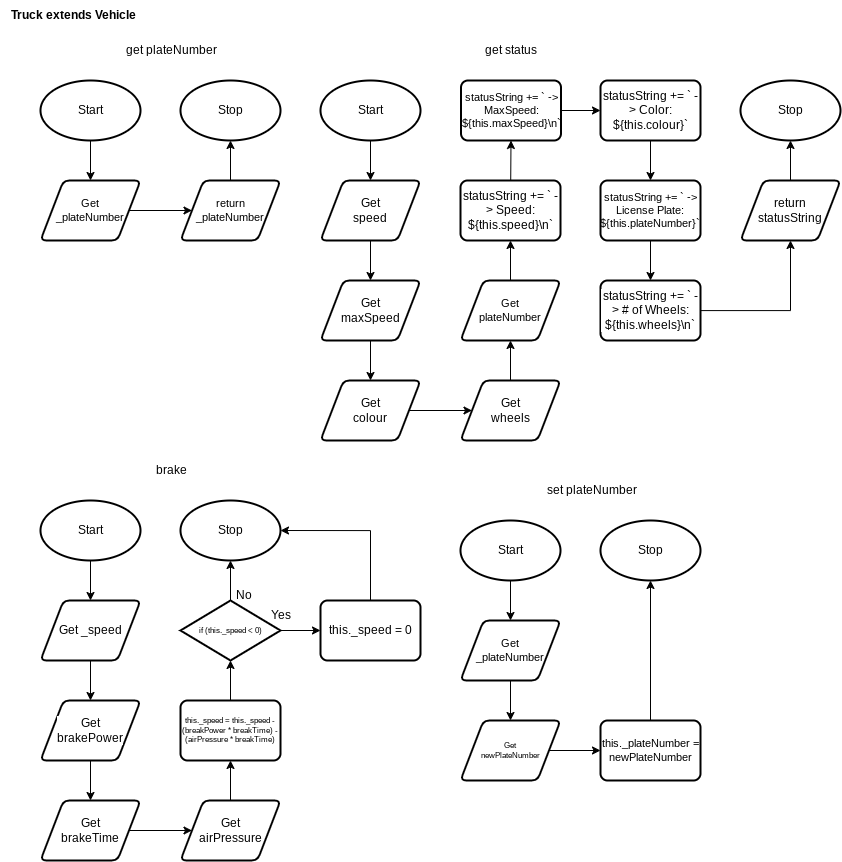

The diagram above was exported from draw.io. Its source (the exported page's mxGraphModel, read from the mxfile embedded in the PNG):
<mxGraphModel dx="1102" dy="869" grid="1" gridSize="5" guides="1" tooltips="1" connect="1" arrows="1" fold="1" page="1" pageScale="1" pageWidth="827" pageHeight="1169" math="0" shadow="0">
  <root>
    <mxCell id="0" />
    <mxCell id="1" parent="0" />
    <mxCell id="176" style="edgeStyle=none;html=1;entryX=0.5;entryY=0;entryDx=0;entryDy=0;" parent="1" source="177" target="180" edge="1">
      <mxGeometry relative="1" as="geometry">
        <mxPoint x="110" y="190" as="targetPoint" />
      </mxGeometry>
    </mxCell>
    <mxCell id="177" value="Start" style="strokeWidth=2;html=1;shape=mxgraph.flowchart.start_1;whiteSpace=wrap;" parent="1" vertex="1">
      <mxGeometry x="40" y="80" width="100" height="60" as="geometry" />
    </mxCell>
    <mxCell id="178" value="Stop" style="strokeWidth=2;html=1;shape=mxgraph.flowchart.start_1;whiteSpace=wrap;" parent="1" vertex="1">
      <mxGeometry x="180" y="80" width="100" height="60" as="geometry" />
    </mxCell>
    <mxCell id="179" style="edgeStyle=none;html=1;entryX=0;entryY=0.5;entryDx=0;entryDy=0;fontSize=14;" parent="1" source="180" edge="1">
      <mxGeometry relative="1" as="geometry">
        <mxPoint x="191.50000000000023" y="210" as="targetPoint" />
      </mxGeometry>
    </mxCell>
    <mxCell id="180" value="Get&lt;br style=&quot;font-size: 11px;&quot;&gt;_plateNumber" style="shape=parallelogram;html=1;strokeWidth=2;perimeter=parallelogramPerimeter;whiteSpace=wrap;rounded=1;arcSize=12;size=0.23;fontSize=11;" parent="1" vertex="1">
      <mxGeometry x="40" y="180" width="100" height="60" as="geometry" />
    </mxCell>
    <mxCell id="181" value="get plateNumber" style="text;html=1;align=center;verticalAlign=middle;resizable=0;points=[];autosize=1;strokeColor=none;fillColor=none;" parent="1" vertex="1">
      <mxGeometry x="116" y="35" width="110" height="30" as="geometry" />
    </mxCell>
    <mxCell id="182" style="edgeStyle=none;html=1;fontSize=8;" parent="1" source="183" target="178" edge="1">
      <mxGeometry relative="1" as="geometry" />
    </mxCell>
    <mxCell id="183" value="return&lt;br style=&quot;font-size: 11px;&quot;&gt;_plateNumber" style="shape=parallelogram;html=1;strokeWidth=2;perimeter=parallelogramPerimeter;whiteSpace=wrap;rounded=1;arcSize=12;size=0.23;fontSize=11;" parent="1" vertex="1">
      <mxGeometry x="180" y="180" width="100" height="60" as="geometry" />
    </mxCell>
    <mxCell id="208" value="this._plateNumber = newPlateNumber" style="rounded=1;whiteSpace=wrap;html=1;absoluteArcSize=1;arcSize=14;strokeWidth=2;fontSize=11;" parent="1" vertex="1">
      <mxGeometry x="600" y="720" width="100" height="60" as="geometry" />
    </mxCell>
    <mxCell id="209" style="edgeStyle=none;html=1;entryX=0.5;entryY=0;entryDx=0;entryDy=0;" parent="1" source="210" target="213" edge="1">
      <mxGeometry relative="1" as="geometry">
        <mxPoint x="530" y="630" as="targetPoint" />
      </mxGeometry>
    </mxCell>
    <mxCell id="210" value="Start" style="strokeWidth=2;html=1;shape=mxgraph.flowchart.start_1;whiteSpace=wrap;" parent="1" vertex="1">
      <mxGeometry x="460" y="520" width="100" height="60" as="geometry" />
    </mxCell>
    <mxCell id="211" value="Stop" style="strokeWidth=2;html=1;shape=mxgraph.flowchart.start_1;whiteSpace=wrap;" parent="1" vertex="1">
      <mxGeometry x="600" y="520" width="100" height="60" as="geometry" />
    </mxCell>
    <mxCell id="218" style="edgeStyle=none;html=1;entryX=0.5;entryY=0;entryDx=0;entryDy=0;fontSize=12;" parent="1" source="213" target="217" edge="1">
      <mxGeometry relative="1" as="geometry" />
    </mxCell>
    <mxCell id="213" value="Get&lt;br style=&quot;font-size: 11px;&quot;&gt;_plateNumber" style="shape=parallelogram;html=1;strokeWidth=2;perimeter=parallelogramPerimeter;whiteSpace=wrap;rounded=1;arcSize=12;size=0.23;fontSize=11;" parent="1" vertex="1">
      <mxGeometry x="460" y="620" width="100" height="60" as="geometry" />
    </mxCell>
    <mxCell id="214" value="set plateNumber" style="text;html=1;align=center;verticalAlign=middle;resizable=0;points=[];autosize=1;strokeColor=none;fillColor=none;" parent="1" vertex="1">
      <mxGeometry x="536" y="475" width="110" height="30" as="geometry" />
    </mxCell>
    <mxCell id="215" style="edgeStyle=none;html=1;fontSize=8;exitX=0.5;exitY=0;exitDx=0;exitDy=0;" parent="1" source="208" target="211" edge="1">
      <mxGeometry relative="1" as="geometry">
        <mxPoint x="650" y="620" as="sourcePoint" />
      </mxGeometry>
    </mxCell>
    <mxCell id="219" style="edgeStyle=none;html=1;entryX=0;entryY=0.5;entryDx=0;entryDy=0;fontSize=12;" parent="1" source="217" target="208" edge="1">
      <mxGeometry relative="1" as="geometry" />
    </mxCell>
    <mxCell id="217" value="Get&lt;br style=&quot;font-size: 8px;&quot;&gt;newPlateNumber" style="shape=parallelogram;html=1;strokeWidth=2;perimeter=parallelogramPerimeter;whiteSpace=wrap;rounded=1;arcSize=12;size=0.23;fontSize=8;" parent="1" vertex="1">
      <mxGeometry x="460" y="720" width="100" height="60" as="geometry" />
    </mxCell>
    <mxCell id="232" style="edgeStyle=none;html=1;entryX=0.5;entryY=0;entryDx=0;entryDy=0;" parent="1" source="233" target="236" edge="1">
      <mxGeometry relative="1" as="geometry">
        <mxPoint x="390" y="190" as="targetPoint" />
      </mxGeometry>
    </mxCell>
    <mxCell id="233" value="Start" style="strokeWidth=2;html=1;shape=mxgraph.flowchart.start_1;whiteSpace=wrap;" parent="1" vertex="1">
      <mxGeometry x="320" y="80" width="100" height="60" as="geometry" />
    </mxCell>
    <mxCell id="234" value="Stop" style="strokeWidth=2;html=1;shape=mxgraph.flowchart.start_1;whiteSpace=wrap;" parent="1" vertex="1">
      <mxGeometry x="740" y="80" width="100" height="60" as="geometry" />
    </mxCell>
    <mxCell id="248" style="edgeStyle=none;html=1;fontSize=7;" parent="1" source="236" target="240" edge="1">
      <mxGeometry relative="1" as="geometry" />
    </mxCell>
    <mxCell id="236" value="Get&lt;br&gt;speed" style="shape=parallelogram;html=1;strokeWidth=2;perimeter=parallelogramPerimeter;whiteSpace=wrap;rounded=1;arcSize=12;size=0.23;fontSize=12;" parent="1" vertex="1">
      <mxGeometry x="320" y="180" width="100" height="60" as="geometry" />
    </mxCell>
    <mxCell id="237" value="get status" style="text;html=1;align=center;verticalAlign=middle;resizable=0;points=[];autosize=1;strokeColor=none;fillColor=none;" parent="1" vertex="1">
      <mxGeometry x="472" y="35" width="75" height="30" as="geometry" />
    </mxCell>
    <mxCell id="321" style="edgeStyle=orthogonalEdgeStyle;rounded=0;html=1;fontSize=11;" parent="1" source="239" target="234" edge="1">
      <mxGeometry relative="1" as="geometry" />
    </mxCell>
    <mxCell id="239" value="return&lt;br&gt;statusString" style="shape=parallelogram;html=1;strokeWidth=2;perimeter=parallelogramPerimeter;whiteSpace=wrap;rounded=1;arcSize=12;size=0.23;fontSize=12;" parent="1" vertex="1">
      <mxGeometry x="740" y="180" width="100" height="60" as="geometry" />
    </mxCell>
    <mxCell id="249" style="edgeStyle=none;html=1;entryX=0.5;entryY=0;entryDx=0;entryDy=0;fontSize=7;" parent="1" source="240" target="241" edge="1">
      <mxGeometry relative="1" as="geometry" />
    </mxCell>
    <mxCell id="240" value="Get&lt;br&gt;maxSpeed" style="shape=parallelogram;html=1;strokeWidth=2;perimeter=parallelogramPerimeter;whiteSpace=wrap;rounded=1;arcSize=12;size=0.23;fontSize=12;" parent="1" vertex="1">
      <mxGeometry x="320" y="280" width="100" height="60" as="geometry" />
    </mxCell>
    <mxCell id="250" style="edgeStyle=none;html=1;fontSize=7;" parent="1" source="241" edge="1">
      <mxGeometry relative="1" as="geometry">
        <mxPoint x="471.5" y="410" as="targetPoint" />
      </mxGeometry>
    </mxCell>
    <mxCell id="241" value="Get&lt;br&gt;colour" style="shape=parallelogram;html=1;strokeWidth=2;perimeter=parallelogramPerimeter;whiteSpace=wrap;rounded=1;arcSize=12;size=0.23;fontSize=12;" parent="1" vertex="1">
      <mxGeometry x="320" y="380" width="100" height="60" as="geometry" />
    </mxCell>
    <mxCell id="314" style="edgeStyle=none;html=1;fontSize=11;" parent="1" source="243" target="313" edge="1">
      <mxGeometry relative="1" as="geometry" />
    </mxCell>
    <mxCell id="243" value="Get&lt;br&gt;wheels" style="shape=parallelogram;html=1;strokeWidth=2;perimeter=parallelogramPerimeter;whiteSpace=wrap;rounded=1;arcSize=12;size=0.23;fontSize=12;" parent="1" vertex="1">
      <mxGeometry x="460" y="380" width="100" height="60" as="geometry" />
    </mxCell>
    <mxCell id="316" style="edgeStyle=none;html=1;fontSize=11;" parent="1" source="244" target="247" edge="1">
      <mxGeometry relative="1" as="geometry" />
    </mxCell>
    <mxCell id="244" value="statusString += ` -&amp;gt; MaxSpeed: ${this.maxSpeed}\n`" style="rounded=1;whiteSpace=wrap;html=1;absoluteArcSize=1;arcSize=14;strokeWidth=2;fontSize=11;" parent="1" vertex="1">
      <mxGeometry x="460.5" y="80" width="100" height="60" as="geometry" />
    </mxCell>
    <mxCell id="305" style="edgeStyle=none;html=1;entryX=0.5;entryY=1;entryDx=0;entryDy=0;fontSize=12;" parent="1" source="245" target="244" edge="1">
      <mxGeometry relative="1" as="geometry" />
    </mxCell>
    <mxCell id="245" value="statusString += ` -&amp;gt; Speed: ${this.speed}\n`" style="rounded=1;whiteSpace=wrap;html=1;absoluteArcSize=1;arcSize=14;strokeWidth=2;fontSize=12;" parent="1" vertex="1">
      <mxGeometry x="460" y="180" width="100" height="60" as="geometry" />
    </mxCell>
    <mxCell id="320" style="edgeStyle=orthogonalEdgeStyle;html=1;entryX=0.5;entryY=1;entryDx=0;entryDy=0;fontSize=11;rounded=0;" parent="1" source="246" target="239" edge="1">
      <mxGeometry relative="1" as="geometry" />
    </mxCell>
    <mxCell id="246" value="statusString += ` -&amp;gt; # of Wheels: ${this.wheels}\n`" style="rounded=1;whiteSpace=wrap;html=1;absoluteArcSize=1;arcSize=14;strokeWidth=2;fontSize=12;labelBackgroundColor=default;" parent="1" vertex="1">
      <mxGeometry x="600" y="280" width="100" height="60" as="geometry" />
    </mxCell>
    <mxCell id="318" style="edgeStyle=none;html=1;fontSize=11;" parent="1" source="247" target="317" edge="1">
      <mxGeometry relative="1" as="geometry" />
    </mxCell>
    <mxCell id="247" value="statusString += ` -&amp;gt; Color: ${this.colour}`" style="rounded=1;whiteSpace=wrap;html=1;absoluteArcSize=1;arcSize=14;strokeWidth=2;fontSize=12;" parent="1" vertex="1">
      <mxGeometry x="600" y="80" width="100" height="60" as="geometry" />
    </mxCell>
    <mxCell id="257" style="edgeStyle=none;html=1;entryX=0.5;entryY=0;entryDx=0;entryDy=0;" parent="1" source="258" edge="1">
      <mxGeometry relative="1" as="geometry">
        <mxPoint x="90.00000000000006" y="600" as="targetPoint" />
      </mxGeometry>
    </mxCell>
    <mxCell id="258" value="Start" style="strokeWidth=2;html=1;shape=mxgraph.flowchart.start_1;whiteSpace=wrap;" parent="1" vertex="1">
      <mxGeometry x="40" y="500" width="100" height="60" as="geometry" />
    </mxCell>
    <mxCell id="259" value="Stop" style="strokeWidth=2;html=1;shape=mxgraph.flowchart.start_1;whiteSpace=wrap;" parent="1" vertex="1">
      <mxGeometry x="180" y="500" width="100" height="60" as="geometry" />
    </mxCell>
    <mxCell id="262" value="brake" style="text;html=1;align=center;verticalAlign=middle;resizable=0;points=[];autosize=1;strokeColor=none;fillColor=none;" parent="1" vertex="1">
      <mxGeometry x="146" y="455" width="50" height="30" as="geometry" />
    </mxCell>
    <mxCell id="329" style="edgeStyle=none;html=1;" edge="1" parent="1" source="265" target="327">
      <mxGeometry relative="1" as="geometry" />
    </mxCell>
    <mxCell id="265" value="Get _speed" style="shape=parallelogram;html=1;strokeWidth=2;perimeter=parallelogramPerimeter;whiteSpace=wrap;rounded=1;arcSize=12;size=0.23;fontSize=12;" parent="1" vertex="1">
      <mxGeometry x="40" y="600" width="100" height="60" as="geometry" />
    </mxCell>
    <mxCell id="336" style="edgeStyle=none;html=1;entryX=0.5;entryY=1;entryDx=0;entryDy=0;fontSize=12;" edge="1" parent="1" source="267" target="322">
      <mxGeometry relative="1" as="geometry" />
    </mxCell>
    <mxCell id="267" value="Get&lt;br style=&quot;font-size: 12px;&quot;&gt;airPressure" style="shape=parallelogram;html=1;strokeWidth=2;perimeter=parallelogramPerimeter;whiteSpace=wrap;rounded=1;arcSize=12;size=0.23;fontSize=12;labelBackgroundColor=default;" parent="1" vertex="1">
      <mxGeometry x="180" y="800" width="100" height="60" as="geometry" />
    </mxCell>
    <mxCell id="311" value="Truck extends Vehicle" style="text;html=1;align=center;verticalAlign=middle;resizable=0;points=[];autosize=1;strokeColor=none;fillColor=none;fontSize=12;fontStyle=1" parent="1" vertex="1">
      <mxGeometry width="145" height="30" as="geometry" />
    </mxCell>
    <mxCell id="315" style="edgeStyle=none;html=1;fontSize=11;" parent="1" source="313" target="245" edge="1">
      <mxGeometry relative="1" as="geometry" />
    </mxCell>
    <mxCell id="313" value="Get&lt;br style=&quot;font-size: 11px;&quot;&gt;plateNumber" style="shape=parallelogram;html=1;strokeWidth=2;perimeter=parallelogramPerimeter;whiteSpace=wrap;rounded=1;arcSize=12;size=0.23;fontSize=11;" parent="1" vertex="1">
      <mxGeometry x="460" y="280" width="100" height="60" as="geometry" />
    </mxCell>
    <mxCell id="319" style="edgeStyle=none;html=1;fontSize=11;" parent="1" source="317" target="246" edge="1">
      <mxGeometry relative="1" as="geometry" />
    </mxCell>
    <mxCell id="317" value="statusString += ` -&amp;gt; License Plate: ${this.plateNumber}`" style="rounded=1;whiteSpace=wrap;html=1;absoluteArcSize=1;arcSize=14;strokeWidth=2;fontSize=11;" parent="1" vertex="1">
      <mxGeometry x="600" y="180" width="100" height="60" as="geometry" />
    </mxCell>
    <mxCell id="337" style="edgeStyle=none;html=1;entryX=0.5;entryY=1;entryDx=0;entryDy=0;entryPerimeter=0;fontSize=12;" edge="1" parent="1" source="322" target="334">
      <mxGeometry relative="1" as="geometry" />
    </mxCell>
    <mxCell id="322" value="&lt;div style=&quot;font-size: 8px;&quot;&gt;this._speed = this._speed - (breakPower * breakTime) - (airPressure * breakTime)&lt;/div&gt;" style="rounded=1;whiteSpace=wrap;html=1;absoluteArcSize=1;arcSize=14;strokeWidth=2;fontSize=8;" parent="1" vertex="1">
      <mxGeometry x="180" y="700" width="100" height="60" as="geometry" />
    </mxCell>
    <mxCell id="330" style="edgeStyle=none;html=1;" edge="1" parent="1" source="327" target="328">
      <mxGeometry relative="1" as="geometry" />
    </mxCell>
    <mxCell id="327" value="Get&lt;br style=&quot;font-size: 12px;&quot;&gt;brakePower" style="shape=parallelogram;html=1;strokeWidth=2;perimeter=parallelogramPerimeter;whiteSpace=wrap;rounded=1;arcSize=12;size=0.23;fontSize=12;labelBackgroundColor=default;" vertex="1" parent="1">
      <mxGeometry x="40" y="700" width="100" height="60" as="geometry" />
    </mxCell>
    <mxCell id="331" style="edgeStyle=none;html=1;" edge="1" parent="1" source="328" target="267">
      <mxGeometry relative="1" as="geometry" />
    </mxCell>
    <mxCell id="328" value="Get&lt;br style=&quot;font-size: 12px;&quot;&gt;brakeTime" style="shape=parallelogram;html=1;strokeWidth=2;perimeter=parallelogramPerimeter;whiteSpace=wrap;rounded=1;arcSize=12;size=0.23;fontSize=12;labelBackgroundColor=default;" vertex="1" parent="1">
      <mxGeometry x="40" y="800" width="100" height="60" as="geometry" />
    </mxCell>
    <mxCell id="338" style="edgeStyle=none;html=1;entryX=0.5;entryY=1;entryDx=0;entryDy=0;entryPerimeter=0;fontSize=12;" edge="1" parent="1" source="334" target="259">
      <mxGeometry relative="1" as="geometry" />
    </mxCell>
    <mxCell id="339" style="edgeStyle=none;html=1;fontSize=12;" edge="1" parent="1" source="334" target="335">
      <mxGeometry relative="1" as="geometry" />
    </mxCell>
    <mxCell id="334" value="if (this._speed &amp;lt; 0)" style="strokeWidth=2;html=1;shape=mxgraph.flowchart.decision;whiteSpace=wrap;fontSize=8;" vertex="1" parent="1">
      <mxGeometry x="180" y="600" width="100" height="60" as="geometry" />
    </mxCell>
    <mxCell id="345" style="edgeStyle=orthogonalEdgeStyle;html=1;entryX=1;entryY=0.5;entryDx=0;entryDy=0;entryPerimeter=0;fontSize=12;rounded=0;" edge="1" parent="1" source="335" target="259">
      <mxGeometry relative="1" as="geometry">
        <Array as="points">
          <mxPoint x="370" y="530" />
        </Array>
      </mxGeometry>
    </mxCell>
    <mxCell id="335" value="&lt;div style=&quot;font-size: 12px;&quot;&gt;this._speed = 0&lt;/div&gt;" style="rounded=1;whiteSpace=wrap;html=1;absoluteArcSize=1;arcSize=14;strokeWidth=2;fontSize=12;" vertex="1" parent="1">
      <mxGeometry x="320" y="600" width="100" height="60" as="geometry" />
    </mxCell>
    <mxCell id="341" value="Yes" style="text;html=1;align=center;verticalAlign=middle;resizable=0;points=[];autosize=1;strokeColor=none;fillColor=none;fontSize=12;" vertex="1" parent="1">
      <mxGeometry x="260" y="600" width="40" height="30" as="geometry" />
    </mxCell>
    <mxCell id="343" value="No" style="text;html=1;align=center;verticalAlign=middle;resizable=0;points=[];autosize=1;strokeColor=none;fillColor=none;fontSize=12;" vertex="1" parent="1">
      <mxGeometry x="225" y="580" width="35" height="30" as="geometry" />
    </mxCell>
  </root>
</mxGraphModel>